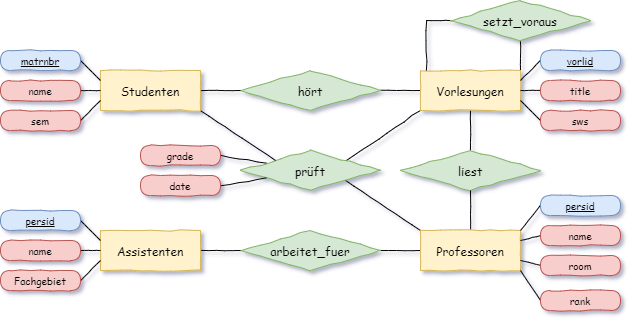

The diagram above was exported from draw.io. Its source (the exported page's mxGraphModel, read from the mxfile embedded in the PNG):
<mxGraphModel dx="1022" dy="1418" grid="1" gridSize="10" guides="1" tooltips="1" connect="1" arrows="1" fold="1" page="1" pageScale="1" pageWidth="1169" pageHeight="827" math="0" shadow="0">
  <root>
    <mxCell id="0" />
    <mxCell id="1" parent="0" />
    <mxCell id="mKHZix5-SPikGTCcKyfr-19" style="edgeStyle=none;rounded=0;comic=1;orthogonalLoop=1;jettySize=auto;html=1;exitX=1;exitY=0.5;exitDx=0;exitDy=0;entryX=0;entryY=0.5;entryDx=0;entryDy=0;endArrow=none;endFill=0;fontFamily=Comic Sans MS;fontSize=10;" edge="1" parent="1" source="mKHZix5-SPikGTCcKyfr-1" target="mKHZix5-SPikGTCcKyfr-10">
      <mxGeometry relative="1" as="geometry" />
    </mxCell>
    <mxCell id="mKHZix5-SPikGTCcKyfr-1" value="hört" style="rhombus;whiteSpace=wrap;html=1;comic=1;fontFamily=Comic Sans MS;fillColor=#d5e8d4;strokeColor=#82b366;" vertex="1" parent="1">
      <mxGeometry x="370" y="-480" width="140" height="40" as="geometry" />
    </mxCell>
    <mxCell id="mKHZix5-SPikGTCcKyfr-27" style="edgeStyle=none;rounded=0;comic=1;orthogonalLoop=1;jettySize=auto;html=1;exitX=1;exitY=1;exitDx=0;exitDy=0;entryX=0;entryY=0;entryDx=0;entryDy=0;endArrow=none;endFill=0;fontFamily=Comic Sans MS;fontSize=10;" edge="1" parent="1" source="mKHZix5-SPikGTCcKyfr-2" target="mKHZix5-SPikGTCcKyfr-7">
      <mxGeometry relative="1" as="geometry" />
    </mxCell>
    <mxCell id="mKHZix5-SPikGTCcKyfr-28" style="edgeStyle=none;rounded=0;comic=1;orthogonalLoop=1;jettySize=auto;html=1;exitX=1;exitY=0;exitDx=0;exitDy=0;entryX=0;entryY=1;entryDx=0;entryDy=0;endArrow=none;endFill=0;fontFamily=Comic Sans MS;fontSize=10;" edge="1" parent="1" source="mKHZix5-SPikGTCcKyfr-2" target="mKHZix5-SPikGTCcKyfr-10">
      <mxGeometry relative="1" as="geometry" />
    </mxCell>
    <mxCell id="mKHZix5-SPikGTCcKyfr-2" value="prüft" style="rhombus;whiteSpace=wrap;html=1;comic=1;fontFamily=Comic Sans MS;fillColor=#d5e8d4;strokeColor=#82b366;" vertex="1" parent="1">
      <mxGeometry x="370" y="-400" width="140" height="40" as="geometry" />
    </mxCell>
    <mxCell id="mKHZix5-SPikGTCcKyfr-22" style="edgeStyle=none;rounded=0;comic=1;orthogonalLoop=1;jettySize=auto;html=1;exitX=1;exitY=0.5;exitDx=0;exitDy=0;entryX=0;entryY=0.5;entryDx=0;entryDy=0;endArrow=none;endFill=0;fontFamily=Comic Sans MS;fontSize=10;" edge="1" parent="1" source="mKHZix5-SPikGTCcKyfr-3" target="mKHZix5-SPikGTCcKyfr-7">
      <mxGeometry relative="1" as="geometry" />
    </mxCell>
    <mxCell id="mKHZix5-SPikGTCcKyfr-3" value="arbeitet_fuer" style="rhombus;whiteSpace=wrap;html=1;comic=1;fontFamily=Comic Sans MS;fillColor=#d5e8d4;strokeColor=#82b366;" vertex="1" parent="1">
      <mxGeometry x="370" y="-320" width="140" height="40" as="geometry" />
    </mxCell>
    <mxCell id="mKHZix5-SPikGTCcKyfr-24" style="edgeStyle=none;rounded=0;comic=1;orthogonalLoop=1;jettySize=auto;html=1;exitX=0.5;exitY=0;exitDx=0;exitDy=0;entryX=0.5;entryY=1;entryDx=0;entryDy=0;endArrow=none;endFill=0;fontFamily=Comic Sans MS;fontSize=10;" edge="1" parent="1" source="mKHZix5-SPikGTCcKyfr-4" target="mKHZix5-SPikGTCcKyfr-10">
      <mxGeometry relative="1" as="geometry" />
    </mxCell>
    <mxCell id="mKHZix5-SPikGTCcKyfr-4" value="liest" style="rhombus;whiteSpace=wrap;html=1;comic=1;fontFamily=Comic Sans MS;fillColor=#d5e8d4;strokeColor=#82b366;" vertex="1" parent="1">
      <mxGeometry x="530" y="-400" width="140" height="40" as="geometry" />
    </mxCell>
    <mxCell id="mKHZix5-SPikGTCcKyfr-25" style="edgeStyle=orthogonalEdgeStyle;rounded=0;comic=1;orthogonalLoop=1;jettySize=auto;html=1;exitX=0;exitY=0.5;exitDx=0;exitDy=0;entryX=0.058;entryY=0.022;entryDx=0;entryDy=0;endArrow=none;endFill=0;fontFamily=Comic Sans MS;fontSize=10;entryPerimeter=0;" edge="1" parent="1" source="mKHZix5-SPikGTCcKyfr-5" target="mKHZix5-SPikGTCcKyfr-10">
      <mxGeometry relative="1" as="geometry" />
    </mxCell>
    <mxCell id="mKHZix5-SPikGTCcKyfr-26" style="edgeStyle=none;rounded=0;comic=1;orthogonalLoop=1;jettySize=auto;html=1;entryX=1;entryY=0;entryDx=0;entryDy=0;endArrow=none;endFill=0;fontFamily=Comic Sans MS;fontSize=10;exitX=0.5;exitY=1;exitDx=0;exitDy=0;" edge="1" parent="1" source="mKHZix5-SPikGTCcKyfr-5" target="mKHZix5-SPikGTCcKyfr-10">
      <mxGeometry relative="1" as="geometry">
        <mxPoint x="600" y="-500" as="sourcePoint" />
      </mxGeometry>
    </mxCell>
    <mxCell id="mKHZix5-SPikGTCcKyfr-5" value="setzt_voraus" style="rhombus;whiteSpace=wrap;html=1;comic=1;fontFamily=Comic Sans MS;fillColor=#d5e8d4;strokeColor=#82b366;" vertex="1" parent="1">
      <mxGeometry x="580" y="-550" width="140" height="40" as="geometry" />
    </mxCell>
    <mxCell id="mKHZix5-SPikGTCcKyfr-23" style="edgeStyle=none;rounded=0;comic=1;orthogonalLoop=1;jettySize=auto;html=1;exitX=0.5;exitY=0;exitDx=0;exitDy=0;entryX=0.5;entryY=1;entryDx=0;entryDy=0;endArrow=none;endFill=0;fontFamily=Comic Sans MS;fontSize=10;" edge="1" parent="1" source="mKHZix5-SPikGTCcKyfr-7" target="mKHZix5-SPikGTCcKyfr-4">
      <mxGeometry relative="1" as="geometry" />
    </mxCell>
    <mxCell id="mKHZix5-SPikGTCcKyfr-7" value="Professoren" style="rounded=0;whiteSpace=wrap;html=1;comic=1;fontFamily=Comic Sans MS;fillColor=#fff2cc;strokeColor=#d6b656;" vertex="1" parent="1">
      <mxGeometry x="550" y="-320" width="100" height="40" as="geometry" />
    </mxCell>
    <mxCell id="mKHZix5-SPikGTCcKyfr-21" style="edgeStyle=none;rounded=0;comic=1;orthogonalLoop=1;jettySize=auto;html=1;exitX=1;exitY=0.5;exitDx=0;exitDy=0;entryX=0;entryY=0.5;entryDx=0;entryDy=0;endArrow=none;endFill=0;fontFamily=Comic Sans MS;fontSize=10;" edge="1" parent="1" source="mKHZix5-SPikGTCcKyfr-8" target="mKHZix5-SPikGTCcKyfr-3">
      <mxGeometry relative="1" as="geometry" />
    </mxCell>
    <mxCell id="mKHZix5-SPikGTCcKyfr-8" value="Assistenten" style="rounded=0;whiteSpace=wrap;html=1;comic=1;fontFamily=Comic Sans MS;fillColor=#fff2cc;strokeColor=#d6b656;" vertex="1" parent="1">
      <mxGeometry x="230" y="-320" width="100" height="40" as="geometry" />
    </mxCell>
    <mxCell id="mKHZix5-SPikGTCcKyfr-18" style="edgeStyle=none;rounded=0;comic=1;orthogonalLoop=1;jettySize=auto;html=1;exitX=1;exitY=0.5;exitDx=0;exitDy=0;entryX=0;entryY=0.5;entryDx=0;entryDy=0;endArrow=none;endFill=0;fontFamily=Comic Sans MS;fontSize=10;" edge="1" parent="1" source="mKHZix5-SPikGTCcKyfr-9" target="mKHZix5-SPikGTCcKyfr-1">
      <mxGeometry relative="1" as="geometry" />
    </mxCell>
    <mxCell id="mKHZix5-SPikGTCcKyfr-20" style="edgeStyle=none;rounded=0;comic=1;orthogonalLoop=1;jettySize=auto;html=1;exitX=1;exitY=1;exitDx=0;exitDy=0;entryX=0;entryY=0;entryDx=0;entryDy=0;endArrow=none;endFill=0;fontFamily=Comic Sans MS;fontSize=10;" edge="1" parent="1" source="mKHZix5-SPikGTCcKyfr-9" target="mKHZix5-SPikGTCcKyfr-2">
      <mxGeometry relative="1" as="geometry" />
    </mxCell>
    <mxCell id="mKHZix5-SPikGTCcKyfr-9" value="Studenten" style="rounded=0;whiteSpace=wrap;html=1;comic=1;fontFamily=Comic Sans MS;fillColor=#fff2cc;strokeColor=#d6b656;" vertex="1" parent="1">
      <mxGeometry x="230" y="-480" width="100" height="40" as="geometry" />
    </mxCell>
    <mxCell id="mKHZix5-SPikGTCcKyfr-10" value="Vorlesungen" style="rounded=0;whiteSpace=wrap;html=1;comic=1;fontFamily=Comic Sans MS;fillColor=#fff2cc;strokeColor=#d6b656;" vertex="1" parent="1">
      <mxGeometry x="550" y="-480" width="100" height="40" as="geometry" />
    </mxCell>
    <mxCell id="mKHZix5-SPikGTCcKyfr-15" style="rounded=0;orthogonalLoop=1;jettySize=auto;html=1;exitX=1;exitY=0.5;exitDx=0;exitDy=0;entryX=0;entryY=0.25;entryDx=0;entryDy=0;fontFamily=Comic Sans MS;fontSize=10;endArrow=none;endFill=0;comic=1;" edge="1" parent="1" source="mKHZix5-SPikGTCcKyfr-12" target="mKHZix5-SPikGTCcKyfr-9">
      <mxGeometry relative="1" as="geometry" />
    </mxCell>
    <mxCell id="mKHZix5-SPikGTCcKyfr-12" value="&lt;u&gt;matrnbr&lt;/u&gt;" style="rounded=1;whiteSpace=wrap;html=1;comic=1;fontFamily=Comic Sans MS;arcSize=50;fontSize=10;fillColor=#dae8fc;strokeColor=#6c8ebf;" vertex="1" parent="1">
      <mxGeometry x="130" y="-500" width="80" height="20" as="geometry" />
    </mxCell>
    <mxCell id="mKHZix5-SPikGTCcKyfr-16" style="edgeStyle=none;rounded=0;comic=1;orthogonalLoop=1;jettySize=auto;html=1;exitX=1;exitY=0.5;exitDx=0;exitDy=0;entryX=0;entryY=0.5;entryDx=0;entryDy=0;endArrow=none;endFill=0;fontFamily=Comic Sans MS;fontSize=10;" edge="1" parent="1" source="mKHZix5-SPikGTCcKyfr-13" target="mKHZix5-SPikGTCcKyfr-9">
      <mxGeometry relative="1" as="geometry" />
    </mxCell>
    <mxCell id="mKHZix5-SPikGTCcKyfr-13" value="name" style="rounded=1;whiteSpace=wrap;html=1;comic=1;fontFamily=Comic Sans MS;arcSize=50;fontSize=10;fillColor=#f8cecc;strokeColor=#b85450;" vertex="1" parent="1">
      <mxGeometry x="130" y="-470" width="80" height="20" as="geometry" />
    </mxCell>
    <mxCell id="mKHZix5-SPikGTCcKyfr-17" style="edgeStyle=none;rounded=0;comic=1;orthogonalLoop=1;jettySize=auto;html=1;exitX=1;exitY=0.5;exitDx=0;exitDy=0;entryX=0;entryY=0.75;entryDx=0;entryDy=0;endArrow=none;endFill=0;fontFamily=Comic Sans MS;fontSize=10;" edge="1" parent="1" source="mKHZix5-SPikGTCcKyfr-14" target="mKHZix5-SPikGTCcKyfr-9">
      <mxGeometry relative="1" as="geometry" />
    </mxCell>
    <mxCell id="mKHZix5-SPikGTCcKyfr-14" value="sem" style="rounded=1;whiteSpace=wrap;html=1;comic=1;fontFamily=Comic Sans MS;arcSize=50;fontSize=10;fillColor=#f8cecc;strokeColor=#b85450;" vertex="1" parent="1">
      <mxGeometry x="130" y="-440" width="80" height="20" as="geometry" />
    </mxCell>
    <mxCell id="mKHZix5-SPikGTCcKyfr-32" style="edgeStyle=none;rounded=0;comic=1;orthogonalLoop=1;jettySize=auto;html=1;exitX=1;exitY=0.5;exitDx=0;exitDy=0;entryX=0;entryY=0.25;entryDx=0;entryDy=0;endArrow=none;endFill=0;fontFamily=Comic Sans MS;fontSize=10;" edge="1" parent="1" source="mKHZix5-SPikGTCcKyfr-29" target="mKHZix5-SPikGTCcKyfr-8">
      <mxGeometry relative="1" as="geometry" />
    </mxCell>
    <mxCell id="mKHZix5-SPikGTCcKyfr-29" value="&lt;u&gt;persid&lt;/u&gt;" style="rounded=1;whiteSpace=wrap;html=1;comic=1;fontFamily=Comic Sans MS;arcSize=50;fontSize=10;fillColor=#dae8fc;strokeColor=#6c8ebf;" vertex="1" parent="1">
      <mxGeometry x="130" y="-340" width="80" height="20" as="geometry" />
    </mxCell>
    <mxCell id="mKHZix5-SPikGTCcKyfr-33" style="edgeStyle=none;rounded=0;comic=1;orthogonalLoop=1;jettySize=auto;html=1;exitX=1;exitY=0.5;exitDx=0;exitDy=0;entryX=0;entryY=0.5;entryDx=0;entryDy=0;endArrow=none;endFill=0;fontFamily=Comic Sans MS;fontSize=10;" edge="1" parent="1" source="mKHZix5-SPikGTCcKyfr-30" target="mKHZix5-SPikGTCcKyfr-8">
      <mxGeometry relative="1" as="geometry" />
    </mxCell>
    <mxCell id="mKHZix5-SPikGTCcKyfr-30" value="name" style="rounded=1;whiteSpace=wrap;html=1;comic=1;fontFamily=Comic Sans MS;arcSize=50;fontSize=10;fillColor=#f8cecc;strokeColor=#b85450;" vertex="1" parent="1">
      <mxGeometry x="130" y="-310" width="80" height="20" as="geometry" />
    </mxCell>
    <mxCell id="mKHZix5-SPikGTCcKyfr-34" style="edgeStyle=none;rounded=0;comic=1;orthogonalLoop=1;jettySize=auto;html=1;exitX=1;exitY=0.5;exitDx=0;exitDy=0;entryX=0;entryY=0.75;entryDx=0;entryDy=0;endArrow=none;endFill=0;fontFamily=Comic Sans MS;fontSize=10;" edge="1" parent="1" source="mKHZix5-SPikGTCcKyfr-31" target="mKHZix5-SPikGTCcKyfr-8">
      <mxGeometry relative="1" as="geometry" />
    </mxCell>
    <mxCell id="mKHZix5-SPikGTCcKyfr-31" value="Fachgebiet" style="rounded=1;whiteSpace=wrap;html=1;comic=1;fontFamily=Comic Sans MS;arcSize=50;fontSize=10;fillColor=#f8cecc;strokeColor=#b85450;" vertex="1" parent="1">
      <mxGeometry x="130" y="-280" width="80" height="20" as="geometry" />
    </mxCell>
    <mxCell id="mKHZix5-SPikGTCcKyfr-37" style="edgeStyle=none;rounded=0;comic=1;orthogonalLoop=1;jettySize=auto;html=1;exitX=1;exitY=0.5;exitDx=0;exitDy=0;endArrow=none;endFill=0;fontFamily=Comic Sans MS;fontSize=10;" edge="1" parent="1" source="mKHZix5-SPikGTCcKyfr-35" target="mKHZix5-SPikGTCcKyfr-2">
      <mxGeometry relative="1" as="geometry" />
    </mxCell>
    <mxCell id="mKHZix5-SPikGTCcKyfr-35" value="grade" style="rounded=1;whiteSpace=wrap;html=1;comic=1;fontFamily=Comic Sans MS;arcSize=50;fontSize=10;fillColor=#f8cecc;strokeColor=#b85450;" vertex="1" parent="1">
      <mxGeometry x="270" y="-405" width="80" height="20" as="geometry" />
    </mxCell>
    <mxCell id="mKHZix5-SPikGTCcKyfr-38" style="edgeStyle=none;rounded=0;comic=1;orthogonalLoop=1;jettySize=auto;html=1;exitX=1;exitY=0.5;exitDx=0;exitDy=0;endArrow=none;endFill=0;fontFamily=Comic Sans MS;fontSize=10;" edge="1" parent="1" source="mKHZix5-SPikGTCcKyfr-36" target="mKHZix5-SPikGTCcKyfr-2">
      <mxGeometry relative="1" as="geometry" />
    </mxCell>
    <mxCell id="mKHZix5-SPikGTCcKyfr-36" value="date" style="rounded=1;whiteSpace=wrap;html=1;comic=1;fontFamily=Comic Sans MS;arcSize=50;fontSize=10;fillColor=#f8cecc;strokeColor=#b85450;" vertex="1" parent="1">
      <mxGeometry x="270" y="-375" width="80" height="20" as="geometry" />
    </mxCell>
    <mxCell id="mKHZix5-SPikGTCcKyfr-46" style="edgeStyle=none;rounded=0;comic=1;orthogonalLoop=1;jettySize=auto;html=1;exitX=0;exitY=0.5;exitDx=0;exitDy=0;entryX=1;entryY=0.25;entryDx=0;entryDy=0;endArrow=none;endFill=0;fontFamily=Comic Sans MS;fontSize=10;" edge="1" parent="1" source="mKHZix5-SPikGTCcKyfr-39" target="mKHZix5-SPikGTCcKyfr-10">
      <mxGeometry relative="1" as="geometry" />
    </mxCell>
    <mxCell id="mKHZix5-SPikGTCcKyfr-39" value="&lt;u&gt;vorlid&lt;/u&gt;" style="rounded=1;whiteSpace=wrap;html=1;comic=1;fontFamily=Comic Sans MS;arcSize=50;fontSize=10;fillColor=#dae8fc;strokeColor=#6c8ebf;" vertex="1" parent="1">
      <mxGeometry x="670" y="-500" width="80" height="20" as="geometry" />
    </mxCell>
    <mxCell id="mKHZix5-SPikGTCcKyfr-47" style="edgeStyle=none;rounded=0;comic=1;orthogonalLoop=1;jettySize=auto;html=1;exitX=0;exitY=0.5;exitDx=0;exitDy=0;entryX=1;entryY=0.5;entryDx=0;entryDy=0;endArrow=none;endFill=0;fontFamily=Comic Sans MS;fontSize=10;" edge="1" parent="1" source="mKHZix5-SPikGTCcKyfr-40" target="mKHZix5-SPikGTCcKyfr-10">
      <mxGeometry relative="1" as="geometry" />
    </mxCell>
    <mxCell id="mKHZix5-SPikGTCcKyfr-40" value="title" style="rounded=1;whiteSpace=wrap;html=1;comic=1;fontFamily=Comic Sans MS;arcSize=50;fontSize=10;fillColor=#f8cecc;strokeColor=#b85450;" vertex="1" parent="1">
      <mxGeometry x="670" y="-470" width="80" height="20" as="geometry" />
    </mxCell>
    <mxCell id="mKHZix5-SPikGTCcKyfr-48" style="edgeStyle=none;rounded=0;comic=1;orthogonalLoop=1;jettySize=auto;html=1;exitX=0;exitY=0.5;exitDx=0;exitDy=0;entryX=1;entryY=0.75;entryDx=0;entryDy=0;endArrow=none;endFill=0;fontFamily=Comic Sans MS;fontSize=10;" edge="1" parent="1" source="mKHZix5-SPikGTCcKyfr-41" target="mKHZix5-SPikGTCcKyfr-10">
      <mxGeometry relative="1" as="geometry" />
    </mxCell>
    <mxCell id="mKHZix5-SPikGTCcKyfr-41" value="sws" style="rounded=1;whiteSpace=wrap;html=1;comic=1;fontFamily=Comic Sans MS;arcSize=50;fontSize=10;fillColor=#f8cecc;strokeColor=#b85450;" vertex="1" parent="1">
      <mxGeometry x="670" y="-440" width="80" height="20" as="geometry" />
    </mxCell>
    <mxCell id="mKHZix5-SPikGTCcKyfr-49" style="edgeStyle=none;rounded=0;comic=1;orthogonalLoop=1;jettySize=auto;html=1;exitX=0;exitY=0.5;exitDx=0;exitDy=0;entryX=1;entryY=0;entryDx=0;entryDy=0;endArrow=none;endFill=0;fontFamily=Comic Sans MS;fontSize=10;" edge="1" parent="1" source="mKHZix5-SPikGTCcKyfr-42" target="mKHZix5-SPikGTCcKyfr-7">
      <mxGeometry relative="1" as="geometry" />
    </mxCell>
    <mxCell id="mKHZix5-SPikGTCcKyfr-42" value="&lt;u&gt;persid&lt;/u&gt;" style="rounded=1;whiteSpace=wrap;html=1;comic=1;fontFamily=Comic Sans MS;arcSize=50;fontSize=10;fillColor=#dae8fc;strokeColor=#6c8ebf;" vertex="1" parent="1">
      <mxGeometry x="670" y="-355" width="80" height="20" as="geometry" />
    </mxCell>
    <mxCell id="mKHZix5-SPikGTCcKyfr-50" style="edgeStyle=none;rounded=0;comic=1;orthogonalLoop=1;jettySize=auto;html=1;exitX=0;exitY=0.5;exitDx=0;exitDy=0;entryX=1;entryY=0.25;entryDx=0;entryDy=0;endArrow=none;endFill=0;fontFamily=Comic Sans MS;fontSize=10;" edge="1" parent="1" source="mKHZix5-SPikGTCcKyfr-43" target="mKHZix5-SPikGTCcKyfr-7">
      <mxGeometry relative="1" as="geometry" />
    </mxCell>
    <mxCell id="mKHZix5-SPikGTCcKyfr-43" value="name" style="rounded=1;whiteSpace=wrap;html=1;comic=1;fontFamily=Comic Sans MS;arcSize=50;fontSize=10;fillColor=#f8cecc;strokeColor=#b85450;" vertex="1" parent="1">
      <mxGeometry x="670" y="-325" width="80" height="20" as="geometry" />
    </mxCell>
    <mxCell id="mKHZix5-SPikGTCcKyfr-51" style="edgeStyle=none;rounded=0;comic=1;orthogonalLoop=1;jettySize=auto;html=1;exitX=0;exitY=0.5;exitDx=0;exitDy=0;entryX=1;entryY=0.75;entryDx=0;entryDy=0;endArrow=none;endFill=0;fontFamily=Comic Sans MS;fontSize=10;" edge="1" parent="1" source="mKHZix5-SPikGTCcKyfr-44" target="mKHZix5-SPikGTCcKyfr-7">
      <mxGeometry relative="1" as="geometry" />
    </mxCell>
    <mxCell id="mKHZix5-SPikGTCcKyfr-44" value="room" style="rounded=1;whiteSpace=wrap;html=1;comic=1;fontFamily=Comic Sans MS;arcSize=50;fontSize=10;fillColor=#f8cecc;strokeColor=#b85450;" vertex="1" parent="1">
      <mxGeometry x="670" y="-295" width="80" height="20" as="geometry" />
    </mxCell>
    <mxCell id="mKHZix5-SPikGTCcKyfr-52" style="edgeStyle=none;rounded=0;comic=1;orthogonalLoop=1;jettySize=auto;html=1;exitX=0;exitY=0.5;exitDx=0;exitDy=0;entryX=1;entryY=1;entryDx=0;entryDy=0;endArrow=none;endFill=0;fontFamily=Comic Sans MS;fontSize=10;" edge="1" parent="1" source="mKHZix5-SPikGTCcKyfr-45" target="mKHZix5-SPikGTCcKyfr-7">
      <mxGeometry relative="1" as="geometry" />
    </mxCell>
    <mxCell id="mKHZix5-SPikGTCcKyfr-45" value="rank" style="rounded=1;whiteSpace=wrap;html=1;comic=1;fontFamily=Comic Sans MS;arcSize=50;fontSize=10;fillColor=#f8cecc;strokeColor=#b85450;" vertex="1" parent="1">
      <mxGeometry x="670" y="-260" width="80" height="20" as="geometry" />
    </mxCell>
  </root>
</mxGraphModel>